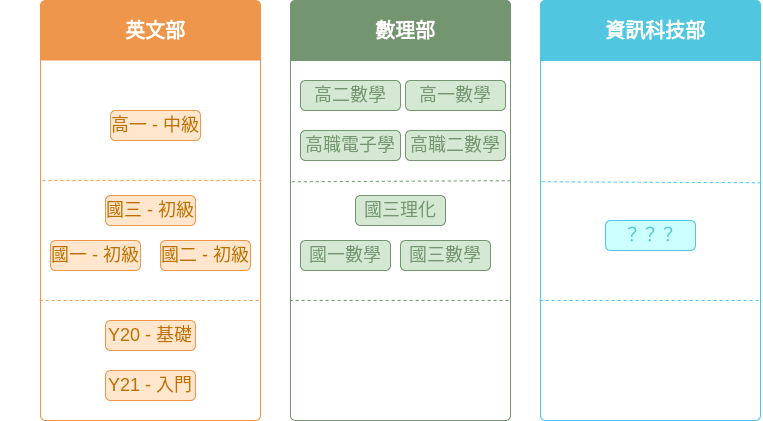

The diagram above was exported from draw.io. Its source (the exported page's mxGraphModel, read from the mxfile embedded in the PNG):
<mxGraphModel dx="970" dy="532" grid="1" gridSize="10" guides="1" tooltips="1" connect="1" arrows="1" fold="1" page="1" pageScale="1" pageWidth="1654" pageHeight="1169" math="0" shadow="0">
  <root>
    <mxCell id="0" />
    <mxCell id="1" parent="0" />
    <mxCell id="2" value="" style="html=1;shadow=0;dashed=0;shape=mxgraph.bootstrap.rrect;align=center;rSize=5;strokeColor=#ee964b;fontColor=#f0f0f0;spacingTop=30;whiteSpace=wrap;" vertex="1" parent="1">
      <mxGeometry x="270" y="620" width="220" height="420" as="geometry" />
    </mxCell>
    <mxCell id="3" value="英文部" style="html=1;shadow=0;dashed=0;shape=mxgraph.bootstrap.topButton;rSize=5;strokeColor=none;fillColor=#ee964b;fontColor=#ffffff;fontSize=20;fontStyle=1;align=center;spacingLeft=10;whiteSpace=wrap;resizeWidth=1;" vertex="1" parent="2">
      <mxGeometry width="220" height="60" relative="1" as="geometry" />
    </mxCell>
    <mxCell id="4" value="&lt;font&gt;Y20 - 基礎&lt;/font&gt;" style="html=1;shadow=0;dashed=0;shape=mxgraph.bootstrap.rrect;rSize=5;fillColor=#FFE6CC;align=center;strokeColor=#ee964b;fontSize=18;whiteSpace=wrap;fontColor=#BD7000;" vertex="1" parent="2">
      <mxGeometry x="65" y="320" width="90" height="30" as="geometry" />
    </mxCell>
    <mxCell id="5" value="&lt;font&gt;Y21 - 入門&lt;/font&gt;" style="html=1;shadow=0;dashed=0;shape=mxgraph.bootstrap.rrect;rSize=5;fillColor=#FFE6CC;align=center;strokeColor=#ee964b;fontSize=18;whiteSpace=wrap;fontColor=#BD7000;" vertex="1" parent="2">
      <mxGeometry x="65" y="370" width="90" height="30" as="geometry" />
    </mxCell>
    <mxCell id="6" value="&lt;font&gt;國一 - 初級&lt;/font&gt;" style="html=1;shadow=0;dashed=0;shape=mxgraph.bootstrap.rrect;rSize=5;fillColor=#FFE6CC;align=center;strokeColor=#ee964b;fontSize=18;whiteSpace=wrap;fontColor=#BD7000;" vertex="1" parent="2">
      <mxGeometry x="10" y="240" width="90" height="30" as="geometry" />
    </mxCell>
    <mxCell id="7" value="&lt;font&gt;國二 - 初級&lt;/font&gt;" style="html=1;shadow=0;dashed=0;shape=mxgraph.bootstrap.rrect;rSize=5;fillColor=#FFE6CC;align=center;strokeColor=#ee964b;fontSize=18;whiteSpace=wrap;fontColor=#BD7000;" vertex="1" parent="2">
      <mxGeometry x="120" y="240" width="90" height="30" as="geometry" />
    </mxCell>
    <mxCell id="8" value="&lt;font&gt;高一 - 中級&lt;/font&gt;" style="html=1;shadow=0;dashed=0;shape=mxgraph.bootstrap.rrect;rSize=5;fillColor=#FFE6CC;align=center;strokeColor=#ee964b;fontSize=18;whiteSpace=wrap;fontColor=#BD7000;" vertex="1" parent="2">
      <mxGeometry x="70" y="110" width="90" height="30" as="geometry" />
    </mxCell>
    <mxCell id="9" value="&lt;font&gt;國三 - 初級&lt;/font&gt;" style="html=1;shadow=0;dashed=0;shape=mxgraph.bootstrap.rrect;rSize=5;fillColor=#FFE6CC;align=center;strokeColor=#ee964b;fontSize=18;whiteSpace=wrap;fontColor=#BD7000;" vertex="1" parent="2">
      <mxGeometry x="65" y="195" width="90" height="30" as="geometry" />
    </mxCell>
    <mxCell id="10" value="" style="endArrow=none;dashed=1;html=1;fontSize=20;fillColor=#dae8fc;strokeColor=#ee964b;exitX=0.009;exitY=0.429;exitDx=0;exitDy=0;exitPerimeter=0;entryX=1.008;entryY=0.429;entryDx=0;entryDy=0;entryPerimeter=0;" edge="1" source="2" target="2" parent="1">
      <mxGeometry width="50" height="50" relative="1" as="geometry">
        <mxPoint x="270" y="802" as="sourcePoint" />
        <mxPoint x="491" y="799" as="targetPoint" />
      </mxGeometry>
    </mxCell>
    <mxCell id="11" value="國&lt;br&gt;&lt;br&gt;小" style="text;html=1;strokeColor=none;fillColor=none;align=center;verticalAlign=middle;whiteSpace=wrap;rounded=0;fontSize=20;fontColor=#FFFFFF;" vertex="1" parent="1">
      <mxGeometry x="230" y="920" width="40" height="120" as="geometry" />
    </mxCell>
    <mxCell id="12" value="國&lt;br&gt;&lt;br&gt;中" style="text;html=1;strokeColor=none;fillColor=none;align=center;verticalAlign=middle;whiteSpace=wrap;rounded=0;fontSize=20;fontColor=#FFFFFF;" vertex="1" parent="1">
      <mxGeometry x="230" y="800" width="40" height="120" as="geometry" />
    </mxCell>
    <mxCell id="13" value="高中職" style="text;html=1;strokeColor=none;fillColor=none;align=center;verticalAlign=middle;whiteSpace=wrap;rounded=0;fontSize=20;fontColor=#FFFFFF;" vertex="1" parent="1">
      <mxGeometry x="230" y="680" width="40" height="120" as="geometry" />
    </mxCell>
    <mxCell id="14" value="" style="endArrow=none;dashed=1;html=1;fontSize=20;entryX=1.004;entryY=0.714;entryDx=0;entryDy=0;entryPerimeter=0;fillColor=#dae8fc;strokeColor=#ee964b;exitX=-0.004;exitY=0.714;exitDx=0;exitDy=0;exitPerimeter=0;" edge="1" source="2" target="2" parent="1">
      <mxGeometry width="50" height="50" relative="1" as="geometry">
        <mxPoint x="271" y="923" as="sourcePoint" />
        <mxPoint x="490" y="907.4857142857143" as="targetPoint" />
      </mxGeometry>
    </mxCell>
    <mxCell id="15" value="" style="html=1;shadow=0;dashed=0;shape=mxgraph.bootstrap.rrect;align=center;rSize=5;strokeColor=#73956f;spacingTop=30;whiteSpace=wrap;fillColor=#FFFFFF;" vertex="1" parent="1">
      <mxGeometry x="520" y="620" width="220" height="420" as="geometry" />
    </mxCell>
    <mxCell id="16" value="&lt;font color=&quot;#ffffff&quot;&gt;數理部&lt;/font&gt;" style="html=1;shadow=0;dashed=0;shape=mxgraph.bootstrap.topButton;rSize=5;strokeColor=#73956f;fillColor=#73956f;fontSize=20;fontStyle=1;align=center;spacingLeft=10;whiteSpace=wrap;resizeWidth=1;" vertex="1" parent="15">
      <mxGeometry width="220" height="60" relative="1" as="geometry" />
    </mxCell>
    <mxCell id="17" value="國一數學" style="html=1;shadow=0;dashed=0;shape=mxgraph.bootstrap.rrect;rSize=5;fillColor=#D5E8D4;align=center;strokeColor=#73956f;fontSize=18;whiteSpace=wrap;fontColor=#73956F;" vertex="1" parent="15">
      <mxGeometry x="10" y="240" width="90" height="30" as="geometry" />
    </mxCell>
    <mxCell id="18" value="" style="endArrow=none;dashed=1;html=1;fontSize=20;fillColor=#fff2cc;strokeColor=#73956f;exitX=0.009;exitY=0.429;exitDx=0;exitDy=0;exitPerimeter=0;entryX=1.006;entryY=0.429;entryDx=0;entryDy=0;entryPerimeter=0;fontColor=#73956F;" edge="1" parent="15" target="15">
      <mxGeometry width="50" height="50" relative="1" as="geometry">
        <mxPoint x="1.32000000000005" y="181.26000000000005" as="sourcePoint" />
        <mxPoint x="219.9999999999999" y="179.99999999999994" as="targetPoint" />
      </mxGeometry>
    </mxCell>
    <mxCell id="19" value="" style="endArrow=none;dashed=1;html=1;fontSize=20;entryX=1.004;entryY=0.714;entryDx=0;entryDy=0;entryPerimeter=0;fillColor=#fff2cc;strokeColor=#73956f;exitX=-0.004;exitY=0.714;exitDx=0;exitDy=0;exitPerimeter=0;" edge="1" parent="15">
      <mxGeometry width="50" height="50" relative="1" as="geometry">
        <mxPoint x="-0.8800000000001091" y="300.0000000000001" as="sourcePoint" />
        <mxPoint x="220.8800000000001" y="300.0000000000001" as="targetPoint" />
      </mxGeometry>
    </mxCell>
    <mxCell id="20" value="國三數學" style="html=1;shadow=0;dashed=0;shape=mxgraph.bootstrap.rrect;rSize=5;fillColor=#D5E8D4;align=center;strokeColor=#73956f;fontSize=18;whiteSpace=wrap;fontColor=#73956F;" vertex="1" parent="15">
      <mxGeometry x="110" y="240" width="90" height="30" as="geometry" />
    </mxCell>
    <mxCell id="21" value="國三理化" style="html=1;shadow=0;dashed=0;shape=mxgraph.bootstrap.rrect;rSize=5;fillColor=#D5E8D4;align=center;strokeColor=#73956f;fontSize=18;whiteSpace=wrap;fontColor=#73956F;" vertex="1" parent="15">
      <mxGeometry x="65" y="195" width="90" height="30" as="geometry" />
    </mxCell>
    <mxCell id="22" value="高二數學" style="html=1;shadow=0;dashed=0;shape=mxgraph.bootstrap.rrect;rSize=5;fillColor=#D5E8D4;align=center;strokeColor=#73956f;fontSize=18;whiteSpace=wrap;fontColor=#73956F;" vertex="1" parent="15">
      <mxGeometry x="10" y="80" width="100" height="30" as="geometry" />
    </mxCell>
    <mxCell id="23" value="高一數學" style="html=1;shadow=0;dashed=0;shape=mxgraph.bootstrap.rrect;rSize=5;fillColor=#D5E8D4;align=center;strokeColor=#73956f;fontSize=18;whiteSpace=wrap;fontColor=#73956F;" vertex="1" parent="15">
      <mxGeometry x="115" y="80" width="100" height="30" as="geometry" />
    </mxCell>
    <mxCell id="24" value="高職電子學" style="html=1;shadow=0;dashed=0;shape=mxgraph.bootstrap.rrect;rSize=5;fillColor=#D5E8D4;align=center;strokeColor=#73956f;fontSize=18;whiteSpace=wrap;fontColor=#73956F;" vertex="1" parent="15">
      <mxGeometry x="10" y="130" width="100" height="30" as="geometry" />
    </mxCell>
    <mxCell id="25" value="高職二數學" style="html=1;shadow=0;dashed=0;shape=mxgraph.bootstrap.rrect;rSize=5;fillColor=#D5E8D4;align=center;strokeColor=#73956f;fontSize=18;whiteSpace=wrap;fontColor=#73956F;" vertex="1" parent="15">
      <mxGeometry x="115" y="130" width="100" height="30" as="geometry" />
    </mxCell>
    <mxCell id="26" value="" style="html=1;shadow=0;dashed=0;shape=mxgraph.bootstrap.rrect;align=center;rSize=5;strokeColor=#50c6e0;spacingTop=30;whiteSpace=wrap;fillColor=#FFFFFF;" vertex="1" parent="1">
      <mxGeometry x="770" y="620" width="220" height="420" as="geometry" />
    </mxCell>
    <mxCell id="27" value="&lt;font color=&quot;#ffffff&quot;&gt;資訊科技部&lt;/font&gt;" style="html=1;shadow=0;dashed=0;shape=mxgraph.bootstrap.topButton;rSize=5;strokeColor=#50c6e0;fillColor=#50c6e0;fontSize=20;fontStyle=1;align=center;spacingLeft=10;whiteSpace=wrap;resizeWidth=1;" vertex="1" parent="26">
      <mxGeometry width="220" height="60" relative="1" as="geometry" />
    </mxCell>
    <mxCell id="28" value="&lt;font color=&quot;#50c6e0&quot;&gt;？？？&lt;/font&gt;" style="html=1;shadow=0;dashed=0;shape=mxgraph.bootstrap.rrect;rSize=5;fillColor=#CCFFFF;align=center;strokeColor=#50c6e0;fontSize=18;whiteSpace=wrap;fontColor=#3FBFBB;" vertex="1" parent="26">
      <mxGeometry x="65" y="220" width="90" height="30" as="geometry" />
    </mxCell>
    <mxCell id="29" value="" style="endArrow=none;dashed=1;html=1;fontSize=20;fillColor=#d5e8d4;strokeColor=#42CAFD;exitX=0.009;exitY=0.429;exitDx=0;exitDy=0;exitPerimeter=0;entryX=1.002;entryY=0.434;entryDx=0;entryDy=0;entryPerimeter=0;" edge="1" parent="26" target="26">
      <mxGeometry width="50" height="50" relative="1" as="geometry">
        <mxPoint x="1.32000000000005" y="181.26000000000005" as="sourcePoint" />
        <mxPoint x="219.9999999999999" y="179.99999999999994" as="targetPoint" />
      </mxGeometry>
    </mxCell>
    <mxCell id="30" value="" style="endArrow=none;dashed=1;html=1;fontSize=20;entryX=1.004;entryY=0.714;entryDx=0;entryDy=0;entryPerimeter=0;fillColor=#d5e8d4;strokeColor=#42CAFD;exitX=-0.004;exitY=0.714;exitDx=0;exitDy=0;exitPerimeter=0;" edge="1" parent="26">
      <mxGeometry width="50" height="50" relative="1" as="geometry">
        <mxPoint x="-0.8800000000001091" y="300.0000000000001" as="sourcePoint" />
        <mxPoint x="220.8800000000001" y="300.0000000000001" as="targetPoint" />
      </mxGeometry>
    </mxCell>
  </root>
</mxGraphModel>